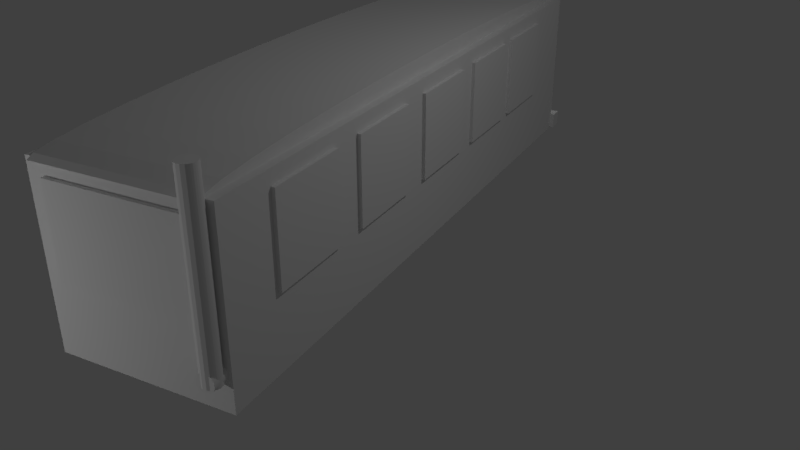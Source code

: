 # Source: bus.blend  (saved by Blender 2.79.0; exported with 4.5.12 LTS)
import bpy
from mathutils import Matrix  # noqa: F401  (used for matrix-valued properties, if any)

bpy.ops.wm.read_factory_settings(use_empty=True)
scene = bpy.context.scene
scene.name = 'Scene'

# ---- collections
col_collection_1 = bpy.data.collections.new('Collection 1'); scene.collection.children.link(col_collection_1)

# ---- world
world_world = bpy.data.worlds.new('World'); scene.world = world_world
world_world.color = (0.05088, 0.05088, 0.05088)
world_world.use_sun_shadow = False
world_world.sun_shadow_jitter_overblur = 0.0
world_world.cycles.sampling_method = 'MANUAL'

# ---- cameras
cam_camera = bpy.data.cameras.new('Camera')
cam_camera.clip_end = 100.0
cam_camera.lens = 35.0
cam_camera.sensor_width = 32.0
cam_camera.sensor_height = 18.0
cam_camera.ortho_scale = 7.314
cam_camera.dof.focus_distance = 0.0
cam_camera.dof.aperture_fstop = 128.0

# ---- lights
light_lamp = bpy.data.lights.new('Lamp', 'POINT')
light_lamp.transmission_factor = 0.0
light_lamp.cutoff_distance = 30.0
light_lamp.energy = 100.0
light_lamp.shadow_buffer_clip_start = 1.001
light_lamp.shadow_soft_size = 0.1
light_lamp.shadow_maximum_resolution = 0.006
light_lamp.use_absolute_resolution = True
light_lamp_001 = bpy.data.lights.new('Lamp.001', 'POINT')
light_lamp_001.transmission_factor = 0.0
light_lamp_001.cutoff_distance = 30.0
light_lamp_001.energy = 100.0
light_lamp_001.shadow_buffer_clip_start = 1.001
light_lamp_001.shadow_soft_size = 0.1
light_lamp_001.shadow_maximum_resolution = 0.006
light_lamp_001.use_absolute_resolution = True
light_lamp_002 = bpy.data.lights.new('Lamp.002', 'POINT')
light_lamp_002.transmission_factor = 0.0
light_lamp_002.cutoff_distance = 30.0
light_lamp_002.energy = 100.0
light_lamp_002.shadow_buffer_clip_start = 1.001
light_lamp_002.shadow_soft_size = 0.1
light_lamp_002.shadow_maximum_resolution = 0.006
light_lamp_002.use_absolute_resolution = True
light_lamp_003 = bpy.data.lights.new('Lamp.003', 'POINT')
light_lamp_003.transmission_factor = 0.0
light_lamp_003.cutoff_distance = 30.0
light_lamp_003.energy = 100.0
light_lamp_003.shadow_buffer_clip_start = 1.001
light_lamp_003.shadow_soft_size = 0.1
light_lamp_003.shadow_maximum_resolution = 0.006
light_lamp_003.use_absolute_resolution = True

# ---- meshes
me_cylinder_002 = bpy.data.meshes.new('Cylinder.002')
me_cylinder_002.from_pydata([(0.0, 1.0, -1.0), (0.0, 1.0, 1.0), (0.1951, 0.9808, -1.0), (0.1951, 0.9808, 1.0), (0.3827, 0.9239, -1.0), (0.3827, 0.9239, 1.0), (0.5556, 0.8315, -1.0), (0.5556, 0.8315, 1.0), (0.7071, 0.7071, -1.0), (0.7071, 0.7071, 1.0), (0.8315, 0.5556, -1.0), (0.8315, 0.5556, 1.0), (0.9239, 0.3827, -1.0), (0.9239, 0.3827, 1.0), (0.9808, 0.1951, -1.0), (0.9808, 0.1951, 1.0), (1.0, 7.55e-08, -1.0), (1.0, 7.55e-08, 1.0), (0.9808, -0.1951, -1.0), (0.9808, -0.1951, 1.0), (0.9239, -0.3827, -1.0), (0.9239, -0.3827, 1.0), (0.8315, -0.5556, -1.0), (0.8315, -0.5556, 1.0), (0.7071, -0.7071, -1.0), (0.7071, -0.7071, 1.0), (0.5556, -0.8315, -1.0), (0.5556, -0.8315, 1.0), (0.3827, -0.9239, -1.0), (0.3827, -0.9239, 1.0), (0.1951, -0.9808, -1.0), (0.1951, -0.9808, 1.0), (-3.258e-07, -1.0, -1.0), (-3.258e-07, -1.0, 1.0), (-0.1951, -0.9808, -1.0), (-0.1951, -0.9808, 1.0), (-0.3827, -0.9239, -1.0), (-0.3827, -0.9239, 1.0), (-0.5556, -0.8315, -1.0), (-0.5556, -0.8315, 1.0), (-0.7071, -0.7071, -1.0), (-0.7071, -0.7071, 1.0), (-0.8315, -0.5556, -1.0), (-0.8315, -0.5556, 1.0), (-0.9239, -0.3827, -1.0), (-0.9239, -0.3827, 1.0), (-0.9808, -0.1951, -1.0), (-0.9808, -0.1951, 1.0), (-1.0, 9.656e-07, -1.0), (-1.0, 9.656e-07, 1.0), (-0.9808, 0.1951, -1.0), (-0.9808, 0.1951, 1.0), (-0.9239, 0.3827, -1.0), (-0.9239, 0.3827, 1.0), (-0.8315, 0.5556, -1.0), (-0.8315, 0.5556, 1.0), (-0.7071, 0.7071, -1.0), (-0.7071, 0.7071, 1.0), (-0.5556, 0.8315, -1.0), (-0.5556, 0.8315, 1.0), (-0.3827, 0.9239, -1.0), (-0.3827, 0.9239, 1.0), (-0.1951, 0.9808, -1.0), (-0.1951, 0.9808, 1.0), (8.841, 0.9811, -1.15), (8.841, 0.9811, 1.184), (8.841, 1.03, -1.15), (8.841, 1.03, 1.184), (9.841, 0.9811, -1.15), (9.841, 0.9811, 1.184), (9.841, 1.03, -1.15), (9.841, 1.03, 1.184), (5.752, -0.8091, -1.174), (0.7517, -0.8091, -1.174), (5.752, -0.5622, -1.174), (0.7517, -0.5622, -1.174), (5.752, -0.8091, 1.16), (0.7517, -0.8091, 1.16), (5.752, -0.5622, 1.16), (0.7517, -0.5622, 1.16), (7.927, -1.028, 0.8508), (7.927, -0.7809, 0.8508), (8.024, -1.028, 0.8529), (8.024, -0.7809, 0.8529), (8.118, -1.028, 0.8593), (8.118, -0.7809, 0.8593), (8.204, -1.028, 0.8695), (8.204, -0.7809, 0.8695), (8.28, -1.028, 0.8834), (8.28, -0.7809, 0.8834), (8.342, -1.028, 0.9002), (8.342, -0.7809, 0.9002), (8.388, -1.028, 0.9194), (8.388, -0.7809, 0.9194), (8.417, -1.028, 0.9402), (8.417, -0.7809, 0.9402), (8.427, -1.028, 0.9619), (8.427, -0.7809, 0.9619), (8.417, -1.028, 0.9836), (8.417, -0.7809, 0.9836), (8.388, -1.028, 1.004), (8.388, -0.7809, 1.004), (8.342, -1.028, 1.024), (8.342, -0.7809, 1.024), (8.28, -1.028, 1.04), (8.28, -0.7809, 1.04), (8.204, -1.028, 1.054), (8.204, -0.7809, 1.054), (8.118, -1.028, 1.065), (8.118, -0.7809, 1.065), (8.024, -1.028, 1.071), (8.024, -0.7809, 1.071), (7.927, -1.028, 1.073), (7.927, -0.7809, 1.073), (7.829, -1.028, 1.071), (7.829, -0.7809, 1.071), (7.735, -1.028, 1.065), (7.735, -0.7809, 1.065), (7.649, -1.028, 1.054), (7.649, -0.7809, 1.054), (7.573, -1.028, 1.04), (7.573, -0.7809, 1.04), (7.511, -1.028, 1.024), (7.511, -0.7809, 1.024), (7.465, -1.028, 1.004), (7.465, -0.7809, 1.004), (7.436, -1.028, 0.9836), (7.436, -0.7809, 0.9836), (7.427, -1.028, 0.9619), (7.427, -0.7809, 0.9619), (7.436, -1.028, 0.9402), (7.436, -0.7809, 0.9402), (7.465, -1.028, 0.9194), (7.465, -0.7809, 0.9194), (7.511, -1.028, 0.9002), (7.511, -0.7809, 0.9002), (7.573, -1.028, 0.8834), (7.573, -0.7809, 0.8834), (7.649, -1.028, 0.8695), (7.649, -0.7809, 0.8695), (7.735, -1.028, 0.8593), (7.735, -0.7809, 0.8593), (7.829, -1.028, 0.8529), (7.829, -0.7809, 0.8529), (9.951, -0.9832, -1.108), (-0.04934, -0.9832, -1.108), (9.951, 0.9921, -1.108), (-0.04934, 0.9921, -1.108), (9.951, -0.9832, 1.114), (-0.04934, -0.9832, 1.114), (9.951, 0.9921, 1.114), (-0.04934, 0.9921, 1.114), (8.228, -0.9816, 0.9619), (-1.772, -0.9816, 0.9619), (8.228, -0.9821, 0.9836), (-1.772, -0.9821, 0.9836), (8.228, -0.9835, 1.004), (-1.772, -0.9835, 1.004), (8.228, -0.9858, 1.024), (-1.772, -0.9858, 1.024), (8.228, -0.9889, 1.04), (-1.772, -0.9889, 1.04), (8.228, -0.9926, 1.054), (-1.772, -0.9926, 1.054), (8.228, -0.9969, 1.065), (-1.772, -0.9969, 1.065), (8.228, -1.002, 1.071), (-1.772, -1.002, 1.071), (8.228, -1.006, 1.073), (-1.772, -1.006, 1.073), (8.228, -1.011, 1.071), (-1.772, -1.011, 1.071), (8.228, -1.016, 1.065), (-1.772, -1.016, 1.065), (8.228, -1.02, 1.054), (-1.772, -1.02, 1.054), (8.228, -1.024, 1.04), (-1.772, -1.024, 1.04), (8.228, -1.027, 1.024), (-1.772, -1.027, 1.024), (8.228, -1.029, 1.004), (-1.772, -1.029, 1.004), (8.228, -1.031, 0.9836), (-1.772, -1.031, 0.9836), (8.228, -1.031, 0.9619), (-1.772, -1.031, 0.9619), (8.228, -1.031, 0.9402), (-1.772, -1.031, 0.9402), (8.228, -1.029, 0.9194), (-1.772, -1.029, 0.9194), (8.228, -1.027, 0.9002), (-1.772, -1.027, 0.9002), (8.228, -1.024, 0.8834), (-1.772, -1.024, 0.8834), (8.228, -1.02, 0.8695), (-1.772, -1.02, 0.8695), (8.228, -1.016, 0.8593), (-1.772, -1.016, 0.8593), (8.228, -1.011, 0.8529), (-1.772, -1.011, 0.8529), (8.228, -1.006, 0.8508), (-1.772, -1.006, 0.8508), (8.228, -1.002, 0.8529), (-1.772, -1.002, 0.8529), (8.228, -0.9969, 0.8593), (-1.772, -0.9969, 0.8593), (8.228, -0.9926, 0.8695), (-1.772, -0.9926, 0.8695), (8.228, -0.9889, 0.8834), (-1.772, -0.9889, 0.8834), (8.228, -0.9858, 0.9002), (-1.772, -0.9858, 0.9002), (8.228, -0.9835, 0.9194), (-1.772, -0.9835, 0.9194), (8.228, -0.9821, 0.9402), (-1.772, -0.9821, 0.9402), (5.752, -0.4655, -1.174), (0.7517, -0.4655, -1.174), (5.752, -0.2186, -1.174), (0.7517, -0.2186, -1.174), (5.752, -0.4655, 1.16), (0.7517, -0.4655, 1.16), (5.752, -0.2186, 1.16), (0.7517, -0.2186, 1.16), (5.752, -0.1238, -1.174), (0.7517, -0.1238, -1.174), (5.752, 0.1231, -1.174), (0.7517, 0.1231, -1.174), (5.752, -0.1238, 1.16), (0.7517, -0.1238, 1.16), (5.752, 0.1231, 1.16), (0.7517, 0.1231, 1.16), (5.752, 0.2003, -1.174), (0.7517, 0.2003, -1.174), (5.752, 0.4473, -1.174), (0.7517, 0.4473, -1.174), (5.752, 0.2003, 1.16), (0.7517, 0.2003, 1.16), (5.752, 0.4473, 1.16), (0.7517, 0.4473, 1.16), (5.752, 0.4989, -1.174), (0.7517, 0.4989, -1.174), (5.752, 0.7458, -1.174), (0.7517, 0.7458, -1.174), (5.752, 0.4989, 1.16), (0.7517, 0.4989, 1.16), (5.752, 0.7458, 1.16), (0.7517, 0.7458, 1.16), (5.752, -0.9946, -0.8958), (0.7517, -0.9946, -0.8958), (5.752, 1.005, -0.8958), (0.7517, 1.005, -0.8958), (5.752, -0.9946, 0.882), (0.7517, -0.9946, 0.882), (5.752, 1.005, 0.882), (0.7517, 1.005, 0.882)], [], [(0, 1, 3, 2), (2, 3, 5, 4), (4, 5, 7, 6), (6, 7, 9, 8), (8, 9, 11, 10), (10, 11, 13, 12), (12, 13, 15, 14), (14, 15, 17, 16), (16, 17, 19, 18), (18, 19, 21, 20), (20, 21, 23, 22), (22, 23, 25, 24), (24, 25, 27, 26), (26, 27, 29, 28), (28, 29, 31, 30), (30, 31, 33, 32), (32, 33, 35, 34), (34, 35, 37, 36), (36, 37, 39, 38), (38, 39, 41, 40), (40, 41, 43, 42), (42, 43, 45, 44), (44, 45, 47, 46), (46, 47, 49, 48), (48, 49, 51, 50), (50, 51, 53, 52), (52, 53, 55, 54), (54, 55, 57, 56), (56, 57, 59, 58), (58, 59, 61, 60), (3, 1, 63, 61, 59, 57, 55, 53, 51, 49, 47, 45, 43, 41, 39, 37, 35, 33, 31, 29, 27, 25, 23, 21, 19, 17, 15, 13, 11, 9, 7, 5), (60, 61, 63, 62), (62, 63, 1, 0), (0, 2, 4, 6, 8, 10, 12, 14, 16, 18, 20, 22, 24, 26, 28, 30, 32, 34, 36, 38, 40, 42, 44, 46, 48, 50, 52, 54, 56, 58, 60, 62), (64, 65, 67, 66), (66, 67, 71, 70), (70, 71, 69, 68), (68, 69, 65, 64), (66, 70, 68, 64), (71, 67, 65, 69), (72, 73, 75, 74), (74, 75, 79, 78), (78, 79, 77, 76), (76, 77, 73, 72), (74, 78, 76, 72), (79, 75, 73, 77), (80, 81, 83, 82), (82, 83, 85, 84), (84, 85, 87, 86), (86, 87, 89, 88), (88, 89, 91, 90), (90, 91, 93, 92), (92, 93, 95, 94), (94, 95, 97, 96), (96, 97, 99, 98), (98, 99, 101, 100), (100, 101, 103, 102), (102, 103, 105, 104), (104, 105, 107, 106), (106, 107, 109, 108), (108, 109, 111, 110), (110, 111, 113, 112), (112, 113, 115, 114), (114, 115, 117, 116), (116, 117, 119, 118), (118, 119, 121, 120), (120, 121, 123, 122), (122, 123, 125, 124), (124, 125, 127, 126), (126, 127, 129, 128), (128, 129, 131, 130), (130, 131, 133, 132), (132, 133, 135, 134), (134, 135, 137, 136), (136, 137, 139, 138), (138, 139, 141, 140), (83, 81, 143, 141, 139, 137, 135, 133, 131, 129, 127, 125, 123, 121, 119, 117, 115, 113, 111, 109, 107, 105, 103, 101, 99, 97, 95, 93, 91, 89, 87, 85), (140, 141, 143, 142), (142, 143, 81, 80), (80, 82, 84, 86, 88, 90, 92, 94, 96, 98, 100, 102, 104, 106, 108, 110, 112, 114, 116, 118, 120, 122, 124, 126, 128, 130, 132, 134, 136, 138, 140, 142), (144, 145, 147, 146), (146, 147, 151, 150), (150, 151, 149, 148), (148, 149, 145, 144), (146, 150, 148, 144), (151, 147, 145, 149), (152, 153, 155, 154), (154, 155, 157, 156), (156, 157, 159, 158), (158, 159, 161, 160), (160, 161, 163, 162), (162, 163, 165, 164), (164, 165, 167, 166), (166, 167, 169, 168), (168, 169, 171, 170), (170, 171, 173, 172), (172, 173, 175, 174), (174, 175, 177, 176), (176, 177, 179, 178), (178, 179, 181, 180), (180, 181, 183, 182), (182, 183, 185, 184), (184, 185, 187, 186), (186, 187, 189, 188), (188, 189, 191, 190), (190, 191, 193, 192), (192, 193, 195, 194), (194, 195, 197, 196), (196, 197, 199, 198), (198, 199, 201, 200), (200, 201, 203, 202), (202, 203, 205, 204), (204, 205, 207, 206), (206, 207, 209, 208), (208, 209, 211, 210), (210, 211, 213, 212), (155, 153, 215, 213, 211, 209, 207, 205, 203, 201, 199, 197, 195, 193, 191, 189, 187, 185, 183, 181, 179, 177, 175, 173, 171, 169, 167, 165, 163, 161, 159, 157), (212, 213, 215, 214), (214, 215, 153, 152), (152, 154, 156, 158, 160, 162, 164, 166, 168, 170, 172, 174, 176, 178, 180, 182, 184, 186, 188, 190, 192, 194, 196, 198, 200, 202, 204, 206, 208, 210, 212, 214), (216, 217, 219, 218), (218, 219, 223, 222), (222, 223, 221, 220), (220, 221, 217, 216), (218, 222, 220, 216), (223, 219, 217, 221), (224, 225, 227, 226), (226, 227, 231, 230), (230, 231, 229, 228), (228, 229, 225, 224), (226, 230, 228, 224), (231, 227, 225, 229), (232, 233, 235, 234), (234, 235, 239, 238), (238, 239, 237, 236), (236, 237, 233, 232), (234, 238, 236, 232), (239, 235, 233, 237), (240, 241, 243, 242), (242, 243, 247, 246), (246, 247, 245, 244), (244, 245, 241, 240), (242, 246, 244, 240), (247, 243, 241, 245), (248, 249, 251, 250), (250, 251, 255, 254), (254, 255, 253, 252), (252, 253, 249, 248), (250, 254, 252, 248), (255, 251, 249, 253)])
_uv = me_cylinder_002.uv_layers.new(name='UVMap')
_uv.uv.foreach_set('vector', [0.6904, 0.8654, 0.6904, 0.9808, 0.6796, 0.9808, 0.6796, 0.8654, 0.6796, 0.8654, 0.6796, 0.9808, 0.6692, 0.9808, 0.6692, 0.8654, 0.6692, 0.8654, 0.6692, 0.9808, 0.6596, 0.9808, 0.6596, 0.8654, 0.6596, 0.8654, 0.6596, 0.9808, 0.6513, 0.9808, 0.6513, 0.8654, 0.6513, 0.8654, 0.6513, 0.9808, 0.6429, 0.9808, 0.6429, 0.8654, 0.6429, 0.8654, 0.6429, 0.9808, 0.6333, 0.9808, 0.6333, 0.8654, 0.6333, 0.8654, 0.6333, 0.9808, 0.6229, 0.9808, 0.6229, 0.8654, 0.6229, 0.8654, 0.6229, 0.9808, 0.6121, 0.9808, 0.6121, 0.8654, 0.6121, 0.8654, 0.6121, 0.9808, 0.6013, 0.9808, 0.6013, 0.8654, 0.6013, 0.8654, 0.6013, 0.9808, 0.591, 0.9808, 0.591, 0.8654, 0.591, 0.8654, 0.591, 0.9808, 0.5814, 0.9808, 0.5814, 0.8654, 0.5814, 0.8654, 0.5814, 0.9808, 0.573, 0.9808, 0.573, 0.8654, 0.4948, 0.9808, 0.4948, 0.8654, 0.5031, 0.8654, 0.5031, 0.9808, 0.5031, 0.9808, 0.5031, 0.8654, 0.5127, 0.8654, 0.5127, 0.9808, 0.5127, 0.9808, 0.5127, 0.8654, 0.5231, 0.8654, 0.5231, 0.9808, 0.5231, 0.9808, 0.5231, 0.8654, 0.5339, 0.8654, 0.5339, 0.9808, 0.5339, 0.9808, 0.5339, 0.8654, 0.5447, 0.8654, 0.5447, 0.9808, 0.5447, 0.9808, 0.5447, 0.8654, 0.5551, 0.8654, 0.5551, 0.9808, 0.5551, 0.9808, 0.5551, 0.8654, 0.5646, 0.8654, 0.5646, 0.9808, 0.5646, 0.9808, 0.5646, 0.8654, 0.573, 0.8654, 0.573, 0.9808, 0.4948, 0.8668, 0.4948, 0.9818, 0.4864, 0.9812, 0.4864, 0.8662, 0.4864, 0.8662, 0.4864, 0.9812, 0.4768, 0.9807, 0.4768, 0.8658, 0.4768, 0.8658, 0.4768, 0.9807, 0.4664, 0.9805, 0.4664, 0.8655, 0.4664, 0.8655, 0.4664, 0.9805, 0.4556, 0.9804, 0.4556, 0.8654, 0.4556, 0.8654, 0.4556, 0.9804, 0.4448, 0.9805, 0.4448, 0.8655, 0.4448, 0.8655, 0.4448, 0.9805, 0.4345, 0.9807, 0.4345, 0.8658, 0.4345, 0.8658, 0.4345, 0.9807, 0.4249, 0.9812, 0.4249, 0.8662, 0.4249, 0.8662, 0.4249, 0.9812, 0.4165, 0.9818, 0.4165, 0.8668, 0.7295, 0.8654, 0.7295, 0.9808, 0.7211, 0.9808, 0.7211, 0.8654, 0.7211, 0.8654, 0.7211, 0.9808, 0.7116, 0.9808, 0.7116, 0.8654, 0.04964, 0.9802, 0.039, 0.978, 0.02898, 0.9737, 0.01996, 0.9674, 0.01229, 0.9594, 0.006267, 0.95, 0.002116, 0.9395, 9.893e-09, 0.9285, 0.0, 0.9171, 0.002116, 0.9061, 0.006267, 0.8956, 0.01229, 0.8862, 0.01996, 0.8782, 0.02898, 0.8719, 0.039, 0.8676, 0.04964, 0.8654, 0.06048, 0.8654, 0.07112, 0.8676, 0.08114, 0.8719, 0.09016, 0.8782, 0.09783, 0.8862, 0.1039, 0.8956, 0.108, 0.9061, 0.1101, 0.9171, 0.1101, 0.9285, 0.108, 0.9395, 0.1039, 0.95, 0.09783, 0.9594, 0.09016, 0.9674, 0.08114, 0.9737, 0.07112, 0.978, 0.06048, 0.9802, 0.7116, 0.8654, 0.7116, 0.9808, 0.7012, 0.9808, 0.7012, 0.8654, 0.7012, 0.8654, 0.7012, 0.9808, 0.6904, 0.9808, 0.6904, 0.8654, 0.1597, 0.9802, 0.1491, 0.978, 0.1391, 0.9737, 0.1301, 0.9674, 0.1224, 0.9594, 0.1164, 0.95, 0.1122, 0.9395, 0.1101, 0.9285, 0.1101, 0.9171, 0.1122, 0.9061, 0.1164, 0.8956, 0.1224, 0.8862, 0.1301, 0.8782, 0.1391, 0.8719, 0.1491, 0.8676, 0.1597, 0.8654, 0.1706, 0.8654, 0.1812, 0.8676, 0.1912, 0.8719, 0.2002, 0.8782, 0.2079, 0.8862, 0.2139, 0.8956, 0.218, 0.9061, 0.2201, 0.9171, 0.2201, 0.9285, 0.218, 0.9395, 0.2139, 0.95, 0.2079, 0.9594, 0.2002, 0.9674, 0.1912, 0.9737, 0.1812, 0.978, 0.1705, 0.9802, 0.8675, 0.9995, 0.8675, 0.8654, 0.8702, 0.8654, 0.8702, 0.9995, 0.873, 0.8462, 0.873, 0.7115, 0.9283, 0.7115, 0.9283, 0.8462, 0.7746, 0.8654, 0.7746, 1.0, 0.7719, 1.0, 0.7719, 0.8654, 0.873, 0.7115, 0.873, 0.5769, 0.9283, 0.5769, 0.9283, 0.7115, 0.9283, 0.923, 0.9283, 0.8654, 0.931, 0.8654, 0.931, 0.923, 0.873, 0.8654, 0.873, 0.9231, 0.8702, 0.9231, 0.8702, 0.8654, 0.9667, 0.8651, 0.9667, 0.5769, 0.9804, 0.5769, 0.9804, 0.8651, 0.5936, 0.5769, 0.5936, 0.2885, 0.7227, 0.2885, 0.7227, 0.5769, 0.9804, 0.2885, 0.9804, 0.5769, 0.9667, 0.5769, 0.9667, 0.2885, 0.4645, 0.5769, 0.4645, 0.2885, 0.5936, 0.2885, 0.5936, 0.5769, 0.7432, 0.8654, 0.7432, 1.0, 0.7295, 1.0, 0.7295, 0.8654, 0.7746, 0.9995, 0.7746, 0.8654, 0.7883, 0.8654, 0.7883, 0.9995, 0.8292, 0.8939, 0.8429, 0.8939, 0.8429, 0.8995, 0.8292, 0.8995, 0.8292, 0.8995, 0.8429, 0.8995, 0.8429, 0.9049, 0.8292, 0.9049, 0.8292, 0.9049, 0.8429, 0.9049, 0.8429, 0.9098, 0.8292, 0.9098, 0.8292, 0.9098, 0.8429, 0.9098, 0.8429, 0.9142, 0.8292, 0.9142, 0.8292, 0.9142, 0.8429, 0.9142, 0.8429, 0.9177, 0.8292, 0.9177, 0.8292, 0.9177, 0.8429, 0.9177, 0.8429, 0.9203, 0.8292, 0.9203, 0.8292, 0.9203, 0.8429, 0.9203, 0.8429, 0.9219, 0.8292, 0.9219, 0.8385, 0.5444, 0.8385, 0.5587, 0.8373, 0.5587, 0.8373, 0.5444, 0.8373, 0.5444, 0.8373, 0.5587, 0.8361, 0.5587, 0.8361, 0.5444, 0.8156, 0.8654, 0.8292, 0.8654, 0.8292, 0.867, 0.8156, 0.867, 0.8156, 0.867, 0.8292, 0.867, 0.8292, 0.8697, 0.8156, 0.8697, 0.8156, 0.8697, 0.8292, 0.8697, 0.8292, 0.8733, 0.8156, 0.8733, 0.8156, 0.8733, 0.8292, 0.8733, 0.8292, 0.8777, 0.8156, 0.8777, 0.8156, 0.8777, 0.8292, 0.8777, 0.8292, 0.8826, 0.8156, 0.8826, 0.8156, 0.8826, 0.8292, 0.8826, 0.8292, 0.888, 0.8156, 0.888, 0.8156, 0.888, 0.8292, 0.888, 0.8292, 0.8937, 0.8156, 0.8937, 0.8156, 0.8937, 0.8292, 0.8937, 0.8292, 0.8993, 0.8156, 0.8993, 0.8156, 0.8993, 0.8292, 0.8993, 0.8292, 0.9047, 0.8156, 0.9047, 0.8156, 0.9047, 0.8292, 0.9047, 0.8292, 0.9097, 0.8156, 0.9097, 0.8156, 0.9097, 0.8292, 0.9097, 0.8292, 0.9141, 0.8156, 0.9141, 0.8156, 0.9141, 0.8292, 0.9141, 0.8292, 0.9177, 0.8156, 0.9177, 0.8156, 0.9177, 0.8292, 0.9177, 0.8292, 0.9203, 0.8156, 0.9203, 0.8156, 0.9203, 0.8292, 0.9203, 0.8292, 0.922, 0.8156, 0.922, 0.8361, 0.5729, 0.8361, 0.5587, 0.8373, 0.5587, 0.8373, 0.5729, 0.8373, 0.5729, 0.8373, 0.5587, 0.8385, 0.5587, 0.8385, 0.5729, 0.8292, 0.8654, 0.8429, 0.8654, 0.8429, 0.8671, 0.8292, 0.8671, 0.8292, 0.8671, 0.8429, 0.8671, 0.8429, 0.8698, 0.8292, 0.8698, 0.8292, 0.8698, 0.8429, 0.8698, 0.8429, 0.8734, 0.8292, 0.8734, 0.8292, 0.8734, 0.8429, 0.8734, 0.8429, 0.8778, 0.8292, 0.8778, 0.8292, 0.8778, 0.8429, 0.8778, 0.8429, 0.8828, 0.8292, 0.8828, 0.8429, 0.8997, 0.8429, 0.8941, 0.8431, 0.8885, 0.8436, 0.8831, 0.8443, 0.8781, 0.8451, 0.8737, 0.8461, 0.8702, 0.8472, 0.8675, 0.8484, 0.8659, 0.8496, 0.8654, 0.8508, 0.866, 0.852, 0.8676, 0.853, 0.8703, 0.8538, 0.8739, 0.8545, 0.8783, 0.855, 0.8833, 0.8552, 0.8887, 0.8552, 0.8944, 0.855, 0.9, 0.8545, 0.9054, 0.8538, 0.9104, 0.853, 0.9147, 0.852, 0.9183, 0.8508, 0.9209, 0.8496, 0.9225, 0.8484, 0.9231, 0.8472, 0.9225, 0.8461, 0.9208, 0.8451, 0.9181, 0.8443, 0.9145, 0.8436, 0.9101, 0.8431, 0.9051, 0.8292, 0.8828, 0.8429, 0.8828, 0.8429, 0.8882, 0.8292, 0.8882, 0.8292, 0.8882, 0.8429, 0.8882, 0.8429, 0.8939, 0.8292, 0.8939, 0.8552, 0.8944, 0.8552, 0.8887, 0.8554, 0.8833, 0.8559, 0.8783, 0.8566, 0.8739, 0.8574, 0.8703, 0.8584, 0.8676, 0.8595, 0.866, 0.8607, 0.8654, 0.8619, 0.8659, 0.8631, 0.8675, 0.8642, 0.8702, 0.8653, 0.8737, 0.8661, 0.8781, 0.8668, 0.8831, 0.8672, 0.8885, 0.8675, 0.8941, 0.8675, 0.8997, 0.8672, 0.9051, 0.8668, 0.9101, 0.8661, 0.9145, 0.8653, 0.9181, 0.8642, 0.9208, 0.8631, 0.9225, 0.8619, 0.9231, 0.8607, 0.9225, 0.8595, 0.9209, 0.8584, 0.9183, 0.8574, 0.9147, 0.8566, 0.9104, 0.8559, 0.9054, 0.8554, 0.9, 0.4645, 0.0, 0.4645, 0.5764, 0.3552, 0.5764, 0.3552, 0.0, 0.123, 0.5769, 0.123, 1.87e-08, 0.2459, 0.0, 0.2459, 0.5769, 0.3552, 0.0, 0.3552, 0.5769, 0.2459, 0.5769, 0.2459, 0.0, 3.957e-08, 0.5769, 0.0, 9.671e-09, 0.123, 0.0, 0.123, 0.5769, 0.9426, 0.2885, 0.9426, 0.4167, 0.8333, 0.4167, 0.8333, 0.2885, 0.8333, 0.5444, 0.8333, 0.4167, 0.9426, 0.4167, 0.9426, 0.5444, 0.9607, 0.8654, 0.9607, 0.2885, 0.9619, 0.2885, 0.9619, 0.8654, 0.9619, 0.8654, 0.9619, 0.2885, 0.9631, 0.2885, 0.9631, 0.8654, 0.9631, 0.8654, 0.9631, 0.2885, 0.9641, 0.2885, 0.9641, 0.8654, 0.9641, 0.8654, 0.9641, 0.2885, 0.9651, 0.2885, 0.9651, 0.8654, 0.9651, 0.8654, 0.9651, 0.2885, 0.9658, 0.2885, 0.9658, 0.8654, 0.9658, 0.8654, 0.9658, 0.2885, 0.9664, 0.2885, 0.9664, 0.8654, 0.9664, 0.8654, 0.9664, 0.2885, 0.9667, 0.2885, 0.9667, 0.8654, 0.9946, 0.2885, 0.9946, 0.8654, 0.9943, 0.8654, 0.9943, 0.2885, 0.9943, 0.2885, 0.9943, 0.8654, 0.9941, 0.8654, 0.9941, 0.2885, 0.9547, 0.2885, 0.9547, 0.8654, 0.9543, 0.8654, 0.9543, 0.2885, 0.9543, 0.2885, 0.9543, 0.8654, 0.9538, 0.8654, 0.9538, 0.2885, 0.9538, 0.2885, 0.9538, 0.8654, 0.953, 0.8654, 0.953, 0.2885, 0.953, 0.2885, 0.953, 0.8654, 0.9521, 0.8654, 0.9521, 0.2885, 0.9521, 0.2885, 0.9521, 0.8654, 0.951, 0.8654, 0.951, 0.2885, 0.951, 0.2885, 0.951, 0.8654, 0.9499, 0.8654, 0.9499, 0.2885, 0.9499, 0.2885, 0.9499, 0.8654, 0.9487, 0.8654, 0.9487, 0.2885, 0.9487, 0.2885, 0.9487, 0.8654, 0.9475, 0.8654, 0.9475, 0.2885, 0.9475, 0.2885, 0.9475, 0.8654, 0.9463, 0.8654, 0.9463, 0.2885, 0.9463, 0.2885, 0.9463, 0.8654, 0.9452, 0.8654, 0.9452, 0.2885, 0.9452, 0.2885, 0.9452, 0.8654, 0.9443, 0.8654, 0.9443, 0.2885, 0.9443, 0.2885, 0.9443, 0.8654, 0.9435, 0.8654, 0.9435, 0.2885, 0.9435, 0.2885, 0.9435, 0.8654, 0.943, 0.8654, 0.943, 0.2885, 0.943, 0.2885, 0.943, 0.8654, 0.9426, 0.8654, 0.9426, 0.2885, 0.9951, 0.2885, 0.9951, 0.8648, 0.9949, 0.8648, 0.9949, 0.2885, 0.9949, 0.2885, 0.9949, 0.8648, 0.9946, 0.8648, 0.9946, 0.2885, 0.9547, 0.8654, 0.9547, 0.2885, 0.955, 0.2885, 0.955, 0.8654, 0.955, 0.8654, 0.955, 0.2885, 0.9556, 0.2885, 0.9556, 0.8654, 0.9556, 0.8654, 0.9556, 0.2885, 0.9564, 0.2885, 0.9564, 0.8654, 0.9564, 0.8654, 0.9564, 0.2885, 0.9573, 0.2885, 0.9573, 0.8654, 0.9573, 0.8654, 0.9573, 0.2885, 0.9584, 0.2885, 0.9584, 0.8654, 0.8361, 0.5624, 0.8361, 0.5637, 0.836, 0.5649, 0.8359, 0.5661, 0.8358, 0.5672, 0.8356, 0.5682, 0.8353, 0.569, 0.8351, 0.5695, 0.8348, 0.5699, 0.8346, 0.57, 0.8343, 0.5699, 0.8341, 0.5695, 0.8338, 0.5689, 0.8336, 0.5681, 0.8335, 0.5671, 0.8334, 0.566, 0.8333, 0.5648, 0.8333, 0.5636, 0.8334, 0.5623, 0.8335, 0.5612, 0.8336, 0.5601, 0.8338, 0.5591, 0.8341, 0.5583, 0.8343, 0.5577, 0.8346, 0.5574, 0.8348, 0.5572, 0.8351, 0.5574, 0.8353, 0.5577, 0.8356, 0.5583, 0.8358, 0.5591, 0.8359, 0.5601, 0.836, 0.5612, 0.9584, 0.8654, 0.9584, 0.2885, 0.9595, 0.2885, 0.9595, 0.8654, 0.9595, 0.8654, 0.9595, 0.2885, 0.9607, 0.2885, 0.9607, 0.8654, 0.8361, 0.5508, 0.8361, 0.552, 0.836, 0.5533, 0.8359, 0.5544, 0.8358, 0.5553, 0.8356, 0.5561, 0.8353, 0.5567, 0.8351, 0.5571, 0.8348, 0.5572, 0.8346, 0.5571, 0.8343, 0.5568, 0.8341, 0.5562, 0.8338, 0.5554, 0.8336, 0.5544, 0.8335, 0.5533, 0.8334, 0.5521, 0.8333, 0.5509, 0.8333, 0.5496, 0.8334, 0.5484, 0.8335, 0.5473, 0.8336, 0.5463, 0.8338, 0.5455, 0.8341, 0.5449, 0.8343, 0.5445, 0.8346, 0.5444, 0.8348, 0.5445, 0.8351, 0.5449, 0.8353, 0.5455, 0.8356, 0.5463, 0.8358, 0.5472, 0.8359, 0.5483, 0.836, 0.5495, 0.9941, 0.2885, 0.9941, 0.5767, 0.9804, 0.5767, 0.9804, 0.2885, 0.4645, 0.2885, 0.4645, 4.814e-08, 0.5936, 0.0, 0.5936, 0.2885, 0.9419, 0.5769, 0.9419, 0.8654, 0.9283, 0.8654, 0.9283, 0.5769, 2.638e-08, 0.8654, 0.0, 0.5769, 0.1291, 0.5769, 0.1291, 0.8654, 0.8866, 0.8462, 0.8866, 0.9808, 0.873, 0.9808, 0.873, 0.8462, 0.7432, 0.9995, 0.7432, 0.8654, 0.7568, 0.8654, 0.7568, 0.9995, 0.9863, 0.0, 0.9863, 0.2882, 0.9727, 0.2882, 0.9727, 2.751e-08, 0.6455, 0.8654, 0.6455, 0.5769, 0.7746, 0.5769, 0.7746, 0.8654, 0.959, 0.0, 0.959, 0.2885, 0.9454, 0.2885, 0.9454, 0.0, 0.2582, 0.8654, 0.2582, 0.5769, 0.3873, 0.5769, 0.3873, 0.8654, 0.9139, 0.8462, 0.9139, 0.9808, 0.9003, 0.9808, 0.9003, 0.8462, 0.7883, 0.9995, 0.7883, 0.8654, 0.8019, 0.8654, 0.8019, 0.9995, 0.9941, 0.5769, 0.9941, 0.8651, 0.9804, 0.8651, 0.9804, 0.5769, 0.5164, 0.8654, 0.5164, 0.5769, 0.6455, 0.5769, 0.6455, 0.8654, 0.9727, 0.0, 0.9727, 0.2885, 0.959, 0.2885, 0.959, 0.0, 0.5936, 0.2885, 0.5936, 0.0, 0.7227, 2.063e-08, 0.7227, 0.2885, 0.9003, 0.8462, 0.9003, 0.9808, 0.8866, 0.9808, 0.8866, 0.8462, 0.7568, 0.9995, 0.7568, 0.8654, 0.7705, 0.8654, 0.7705, 0.9995, 0.9863, 0.2882, 0.9863, 0.0, 1.0, 0.0, 1.0, 0.2882, 0.3873, 0.8654, 0.3873, 0.5769, 0.5164, 0.5769, 0.5164, 0.8654, 0.9454, 0.0, 0.9454, 0.2885, 0.9317, 0.2885, 0.9317, 0.0, 0.1291, 0.8654, 0.1291, 0.5769, 0.2582, 0.5769, 0.2582, 0.8654, 0.9276, 0.8462, 0.9276, 0.9808, 0.9139, 0.9808, 0.9139, 0.8462, 0.8019, 0.9995, 0.8019, 0.8654, 0.8156, 0.8654, 0.8156, 0.9995, 0.8333, 0.2885, 0.8333, 0.5767, 0.7227, 0.5767, 0.7227, 0.2885, 0.7746, 0.8654, 0.7746, 0.5769, 0.873, 0.5769, 0.873, 0.8654, 0.8333, 0.0, 0.8333, 0.2885, 0.7227, 0.2885, 0.7227, 0.0, 0.8333, 0.2885, 0.8333, 0.0, 0.9317, 2.063e-08, 0.9317, 0.2885, 0.3185, 0.9808, 0.2201, 0.9808, 0.2201, 0.8654, 0.3185, 0.8654, 0.3185, 0.8654, 0.4165, 0.8654, 0.4165, 0.9808, 0.3185, 0.9808])
me_cylinder_002.use_remesh_preserve_volume = False
me_cylinder_002.use_remesh_preserve_attributes = False
me_cylinder_002.use_mirror_vertex_groups = False
me_cylinder_002.update()

# ---- objects
ob_cylinder_002 = bpy.data.objects.new('Cylinder.002', me_cylinder_002)
ob_lamp = bpy.data.objects.new('Lamp', light_lamp)
ob_camera = bpy.data.objects.new('Camera', cam_camera)
ob_lamp_001 = bpy.data.objects.new('Lamp.001', light_lamp_001)
ob_lamp_002 = bpy.data.objects.new('Lamp.002', light_lamp_002)
ob_lamp_003 = bpy.data.objects.new('Lamp.003', light_lamp_003)

# ---- transforms, parenting, visibility, modifiers, constraints
ob_cylinder_002.location = (-0.002424, -0.01817, 2.594)
ob_cylinder_002.rotation_euler = (-6.612, 1.571, 0.0)
ob_cylinder_002.scale = (0.2, 4.05, 0.9)
ob_cylinder_002.lineart.crease_threshold = 0.0
ob_lamp.location = (4.076, 1.005, 5.904)
ob_lamp.rotation_euler = (0.6503, 0.05522, 1.866)
ob_lamp.lock_rotations_4d = False
ob_lamp.empty_display_type = 'ARROWS'
ob_lamp.color = (0.0, 0.0, 0.0, 0.0)
ob_lamp.lineart.crease_threshold = 0.0
ob_camera.location = (7.481, -6.508, 5.344)
ob_camera.rotation_euler = (1.109, 0.0, 0.8149)
ob_camera.lock_rotations_4d = False
ob_camera.empty_display_type = 'ARROWS'
ob_camera.color = (0.0, 0.0, 0.0, 0.0)
ob_camera.display_type = 'WIRE'
ob_camera.lineart.crease_threshold = 0.0
ob_lamp_001.location = (-4.442, 1.005, 2.532)
ob_lamp_001.rotation_euler = (0.6503, 0.05522, 1.866)
ob_lamp_001.lock_rotations_4d = False
ob_lamp_001.empty_display_type = 'ARROWS'
ob_lamp_001.color = (0.0, 0.0, 0.0, 0.0)
ob_lamp_001.lineart.crease_threshold = 0.0
ob_lamp_002.location = (-3.875, 6.037, 2.532)
ob_lamp_002.rotation_euler = (0.6503, 0.05522, 1.866)
ob_lamp_002.lock_rotations_4d = False
ob_lamp_002.empty_display_type = 'ARROWS'
ob_lamp_002.color = (0.0, 0.0, 0.0, 0.0)
ob_lamp_002.lineart.crease_threshold = 0.0
ob_lamp_003.location = (-0.36, -7.806, 1.736)
ob_lamp_003.rotation_euler = (0.6503, 0.05522, 1.866)
ob_lamp_003.lock_rotations_4d = False
ob_lamp_003.empty_display_type = 'ARROWS'
ob_lamp_003.color = (0.0, 0.0, 0.0, 0.0)
ob_lamp_003.lineart.crease_threshold = 0.0

# ---- collection membership
col_collection_1.objects.link(ob_cylinder_002)
col_collection_1.objects.link(ob_lamp)
col_collection_1.objects.link(ob_camera)
col_collection_1.objects.link(ob_lamp_001)
col_collection_1.objects.link(ob_lamp_002)
col_collection_1.objects.link(ob_lamp_003)

# ---- scene / render settings (as saved in the file)
scene.camera = ob_camera
scene.frame_start = 1; scene.frame_end = 250; scene.frame_set(1)
scene.render.engine = 'BLENDER_EEVEE_NEXT'
scene.render.resolution_percentage = 50
scene.render.dither_intensity = 0.0
scene.cycles.use_denoising = False
scene.cycles.samples = 128
scene.cycles.sampling_pattern = 'TABULATED_SOBOL'
scene.cycles.use_adaptive_sampling = False
scene.cycles.use_light_tree = False
scene.cycles.blur_glossy = 0.0
scene.cycles.sample_clamp_indirect = 0.0
scene.view_settings.view_transform = 'Standard'
bpy.context.view_layer.update()
